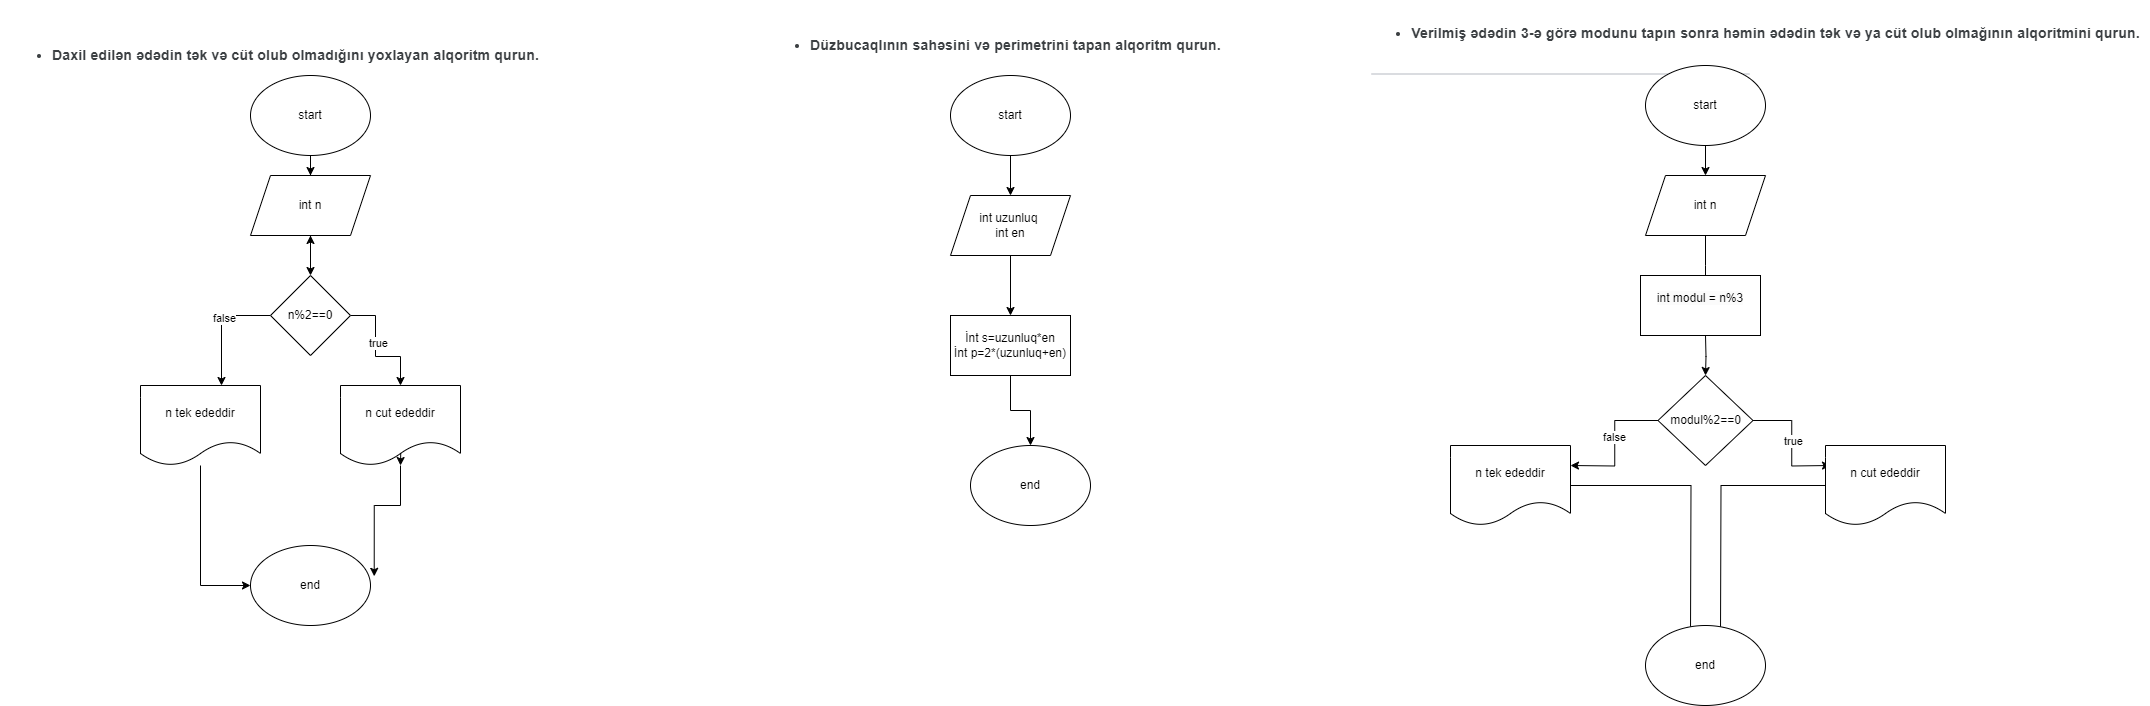

The diagram above was exported from draw.io. Its source (the exported page's mxGraphModel, read from the mxfile embedded in the PNG):
<mxGraphModel dx="1100" dy="585" grid="1" gridSize="10" guides="1" tooltips="1" connect="1" arrows="1" fold="1" page="1" pageScale="1" pageWidth="850" pageHeight="1100" math="0" shadow="0">
  <root>
    <mxCell id="0" />
    <mxCell id="1" parent="0" />
    <mxCell id="_MrgOMn9FYVlfgmvgo2y-79" style="edgeStyle=orthogonalEdgeStyle;rounded=0;orthogonalLoop=1;jettySize=auto;html=1;" edge="1" parent="1" source="_MrgOMn9FYVlfgmvgo2y-80">
      <mxGeometry relative="1" as="geometry">
        <mxPoint x="610" y="440" as="targetPoint" />
      </mxGeometry>
    </mxCell>
    <mxCell id="_MrgOMn9FYVlfgmvgo2y-2" value="start" style="ellipse;whiteSpace=wrap;html=1;" vertex="1" parent="1">
      <mxGeometry x="550" y="280" width="120" height="80" as="geometry" />
    </mxCell>
    <mxCell id="_MrgOMn9FYVlfgmvgo2y-20" value="&lt;div&gt;&lt;ul style=&quot;-webkit-tap-highlight-color: transparent; list-style-position: initial; list-style-image: initial; margin: 1em 0px; padding: 0px 0px 0px 40px; color: rgb(60, 64, 67); font-family: Roboto, Arial, sans-serif; font-size: 14px; letter-spacing: 0.2px; text-align: start;&quot;&gt;&lt;li style=&quot;-webkit-tap-highlight-color: transparent;&quot;&gt;&lt;b style=&quot;-webkit-tap-highlight-color: transparent;&quot;&gt;Daxil edilən ədədin tək və cüt olub olmadığını yoxlayan alqoritm qurun.&lt;/b&gt;&lt;/li&gt;&lt;/ul&gt;&lt;b style=&quot;-webkit-tap-highlight-color: transparent; color: rgb(60, 64, 67); font-family: Roboto, Arial, sans-serif; font-size: 14px; letter-spacing: 0.2px; text-align: start;&quot;&gt;&lt;/b&gt;&lt;/div&gt;" style="text;html=1;align=center;verticalAlign=middle;resizable=0;points=[];autosize=1;strokeColor=none;fillColor=none;" vertex="1" parent="1">
      <mxGeometry x="300" y="230" width="550" height="60" as="geometry" />
    </mxCell>
    <mxCell id="_MrgOMn9FYVlfgmvgo2y-81" style="edgeStyle=orthogonalEdgeStyle;rounded=0;orthogonalLoop=1;jettySize=auto;html=1;" edge="1" parent="1" source="_MrgOMn9FYVlfgmvgo2y-80" target="_MrgOMn9FYVlfgmvgo2y-82">
      <mxGeometry relative="1" as="geometry">
        <mxPoint x="610" y="470" as="targetPoint" />
      </mxGeometry>
    </mxCell>
    <mxCell id="_MrgOMn9FYVlfgmvgo2y-83" style="edgeStyle=orthogonalEdgeStyle;rounded=0;orthogonalLoop=1;jettySize=auto;html=1;entryX=0.5;entryY=0;entryDx=0;entryDy=0;" edge="1" parent="1" source="_MrgOMn9FYVlfgmvgo2y-82" target="_MrgOMn9FYVlfgmvgo2y-93">
      <mxGeometry relative="1" as="geometry">
        <mxPoint x="700" y="560" as="targetPoint" />
        <Array as="points">
          <mxPoint x="675" y="520" />
          <mxPoint x="675" y="561" />
          <mxPoint x="700" y="561" />
        </Array>
      </mxGeometry>
    </mxCell>
    <mxCell id="_MrgOMn9FYVlfgmvgo2y-131" value="true" style="edgeLabel;html=1;align=center;verticalAlign=middle;resizable=0;points=[];" vertex="1" connectable="0" parent="_MrgOMn9FYVlfgmvgo2y-83">
      <mxGeometry x="-0.1167" y="2" relative="1" as="geometry">
        <mxPoint as="offset" />
      </mxGeometry>
    </mxCell>
    <mxCell id="_MrgOMn9FYVlfgmvgo2y-96" style="edgeStyle=orthogonalEdgeStyle;rounded=0;orthogonalLoop=1;jettySize=auto;html=1;" edge="1" parent="1" source="_MrgOMn9FYVlfgmvgo2y-82">
      <mxGeometry relative="1" as="geometry">
        <mxPoint x="520" y="590" as="targetPoint" />
        <Array as="points">
          <mxPoint x="521" y="520" />
        </Array>
      </mxGeometry>
    </mxCell>
    <mxCell id="_MrgOMn9FYVlfgmvgo2y-128" value="false" style="edgeLabel;html=1;align=center;verticalAlign=middle;resizable=0;points=[];" vertex="1" connectable="0" parent="_MrgOMn9FYVlfgmvgo2y-96">
      <mxGeometry x="-0.2333" y="2" relative="1" as="geometry">
        <mxPoint as="offset" />
      </mxGeometry>
    </mxCell>
    <mxCell id="_MrgOMn9FYVlfgmvgo2y-82" value="n%2==0" style="rhombus;whiteSpace=wrap;html=1;" vertex="1" parent="1">
      <mxGeometry x="570" y="480" width="80" height="80" as="geometry" />
    </mxCell>
    <mxCell id="_MrgOMn9FYVlfgmvgo2y-87" value="end" style="ellipse;whiteSpace=wrap;html=1;" vertex="1" parent="1">
      <mxGeometry x="550" y="750" width="120" height="80" as="geometry" />
    </mxCell>
    <mxCell id="_MrgOMn9FYVlfgmvgo2y-92" style="edgeStyle=orthogonalEdgeStyle;rounded=0;orthogonalLoop=1;jettySize=auto;html=1;" edge="1" parent="1" target="_MrgOMn9FYVlfgmvgo2y-93">
      <mxGeometry relative="1" as="geometry">
        <mxPoint x="700" y="680" as="targetPoint" />
        <mxPoint x="700" y="620" as="sourcePoint" />
      </mxGeometry>
    </mxCell>
    <mxCell id="_MrgOMn9FYVlfgmvgo2y-93" value="n cut ededdir" style="shape=document;whiteSpace=wrap;html=1;boundedLbl=1;" vertex="1" parent="1">
      <mxGeometry x="640" y="590" width="120" height="80" as="geometry" />
    </mxCell>
    <mxCell id="_MrgOMn9FYVlfgmvgo2y-100" style="edgeStyle=orthogonalEdgeStyle;rounded=0;orthogonalLoop=1;jettySize=auto;html=1;entryX=0;entryY=0.5;entryDx=0;entryDy=0;" edge="1" parent="1" source="_MrgOMn9FYVlfgmvgo2y-98" target="_MrgOMn9FYVlfgmvgo2y-87">
      <mxGeometry relative="1" as="geometry" />
    </mxCell>
    <mxCell id="_MrgOMn9FYVlfgmvgo2y-98" value="n tek ededdir" style="shape=document;whiteSpace=wrap;html=1;boundedLbl=1;" vertex="1" parent="1">
      <mxGeometry x="440" y="590" width="120" height="80" as="geometry" />
    </mxCell>
    <mxCell id="_MrgOMn9FYVlfgmvgo2y-101" style="edgeStyle=orthogonalEdgeStyle;rounded=0;orthogonalLoop=1;jettySize=auto;html=1;entryX=1.031;entryY=0.385;entryDx=0;entryDy=0;entryPerimeter=0;" edge="1" parent="1" source="_MrgOMn9FYVlfgmvgo2y-93" target="_MrgOMn9FYVlfgmvgo2y-87">
      <mxGeometry relative="1" as="geometry" />
    </mxCell>
    <mxCell id="_MrgOMn9FYVlfgmvgo2y-102" value="" style="edgeStyle=orthogonalEdgeStyle;rounded=0;orthogonalLoop=1;jettySize=auto;html=1;" edge="1" parent="1" source="_MrgOMn9FYVlfgmvgo2y-2" target="_MrgOMn9FYVlfgmvgo2y-80">
      <mxGeometry relative="1" as="geometry">
        <mxPoint x="610" y="440" as="targetPoint" />
        <mxPoint x="610" y="350" as="sourcePoint" />
      </mxGeometry>
    </mxCell>
    <mxCell id="_MrgOMn9FYVlfgmvgo2y-80" value="int n" style="shape=parallelogram;perimeter=parallelogramPerimeter;whiteSpace=wrap;html=1;fixedSize=1;" vertex="1" parent="1">
      <mxGeometry x="550" y="380" width="120" height="60" as="geometry" />
    </mxCell>
    <mxCell id="_MrgOMn9FYVlfgmvgo2y-103" value="&lt;ul style=&quot;-webkit-tap-highlight-color: transparent; list-style-position: initial; list-style-image: initial; margin: 1em 0px; padding: 0px 0px 0px 40px; color: rgb(60, 64, 67); font-family: Roboto, Arial, sans-serif; font-size: 14px; letter-spacing: 0.2px; text-align: start;&quot;&gt;&lt;li style=&quot;-webkit-tap-highlight-color: transparent;&quot;&gt;&lt;b style=&quot;-webkit-tap-highlight-color: transparent;&quot;&gt;Düzbucaqlının sahəsini və perimetrini tapan alqoritm qurun.&lt;/b&gt;&lt;/li&gt;&lt;/ul&gt;&lt;b style=&quot;-webkit-tap-highlight-color: transparent; color: rgb(60, 64, 67); font-family: Roboto, Arial, sans-serif; font-size: 14px; letter-spacing: 0.2px; text-align: start;&quot;&gt;&lt;/b&gt;" style="text;html=1;align=center;verticalAlign=middle;resizable=0;points=[];autosize=1;strokeColor=none;fillColor=none;" vertex="1" parent="1">
      <mxGeometry x="1060" y="220" width="470" height="60" as="geometry" />
    </mxCell>
    <mxCell id="_MrgOMn9FYVlfgmvgo2y-132" value="" style="edgeStyle=orthogonalEdgeStyle;rounded=0;orthogonalLoop=1;jettySize=auto;html=1;" edge="1" parent="1" source="_MrgOMn9FYVlfgmvgo2y-104" target="_MrgOMn9FYVlfgmvgo2y-112">
      <mxGeometry relative="1" as="geometry" />
    </mxCell>
    <mxCell id="_MrgOMn9FYVlfgmvgo2y-104" value="start" style="ellipse;whiteSpace=wrap;html=1;" vertex="1" parent="1">
      <mxGeometry x="1250" y="280" width="120" height="80" as="geometry" />
    </mxCell>
    <mxCell id="_MrgOMn9FYVlfgmvgo2y-134" value="" style="edgeStyle=orthogonalEdgeStyle;rounded=0;orthogonalLoop=1;jettySize=auto;html=1;" edge="1" parent="1" source="_MrgOMn9FYVlfgmvgo2y-112" target="_MrgOMn9FYVlfgmvgo2y-133">
      <mxGeometry relative="1" as="geometry" />
    </mxCell>
    <mxCell id="_MrgOMn9FYVlfgmvgo2y-112" value="int uzunluq&amp;nbsp;&lt;br&gt;int en" style="shape=parallelogram;perimeter=parallelogramPerimeter;whiteSpace=wrap;html=1;fixedSize=1;" vertex="1" parent="1">
      <mxGeometry x="1250" y="400" width="120" height="60" as="geometry" />
    </mxCell>
    <mxCell id="_MrgOMn9FYVlfgmvgo2y-135" style="edgeStyle=orthogonalEdgeStyle;rounded=0;orthogonalLoop=1;jettySize=auto;html=1;" edge="1" parent="1" source="_MrgOMn9FYVlfgmvgo2y-133" target="_MrgOMn9FYVlfgmvgo2y-136">
      <mxGeometry relative="1" as="geometry">
        <mxPoint x="1310" y="630" as="targetPoint" />
      </mxGeometry>
    </mxCell>
    <mxCell id="_MrgOMn9FYVlfgmvgo2y-133" value="İnt s=uzunluq*en&lt;br&gt;İnt p=2*(uzunluq+en)" style="rounded=0;whiteSpace=wrap;html=1;" vertex="1" parent="1">
      <mxGeometry x="1250" y="520" width="120" height="60" as="geometry" />
    </mxCell>
    <mxCell id="_MrgOMn9FYVlfgmvgo2y-136" value="end" style="ellipse;whiteSpace=wrap;html=1;" vertex="1" parent="1">
      <mxGeometry x="1270" y="650" width="120" height="80" as="geometry" />
    </mxCell>
    <mxCell id="_MrgOMn9FYVlfgmvgo2y-138" value="&lt;div style=&quot;-webkit-tap-highlight-color: transparent; color: rgba(0, 0, 0, 0.87); font-family: Roboto, Helvetica, Arial, sans-serif; font-size: 13px; text-align: start;&quot;&gt;&lt;div style=&quot;-webkit-tap-highlight-color: transparent; letter-spacing: 0.0142857em; font-family: Roboto, Arial, sans-serif; font-size: 0.875rem; line-height: 1.25rem; color: rgb(60, 64, 67); margin-bottom: 1rem; overflow: hidden; overflow-wrap: break-word;&quot; class=&quot;nGi02b tLDEHd j70YMc&quot;&gt;&lt;ul style=&quot;-webkit-tap-highlight-color: transparent; list-style-position: initial; list-style-image: initial; margin: 1em 0px; padding: 0px 0px 0px 40px;&quot;&gt;&lt;li style=&quot;-webkit-tap-highlight-color: transparent;&quot;&gt;&lt;b style=&quot;-webkit-tap-highlight-color: transparent;&quot;&gt;Verilmiş ədədin 3-ə görə modunu tapın sonra həmin ədədin tək və ya cüt olub olmağının alqoritmini qurun.&lt;/b&gt;&lt;/li&gt;&lt;/ul&gt;&lt;/div&gt;&lt;/div&gt;&lt;div style=&quot;-webkit-tap-highlight-color: transparent; display: flex; flex-direction: column; color: rgba(0, 0, 0, 0.87); font-family: Roboto, Helvetica, Arial, sans-serif; font-size: 13px; text-align: start;&quot; data-include-stream-item-materials=&quot;true&quot; data-material-parent-id=&quot;PTCFbe&quot; data-filter=&quot;0&quot; data-is-edit-mode=&quot;false&quot; class=&quot;sVNOQ&quot;&gt;&lt;div style=&quot;-webkit-tap-highlight-color: transparent; padding-bottom: 1rem;&quot; class=&quot;AgzMgb hjqfGd&quot;&gt;&lt;div style=&quot;-webkit-tap-highlight-color: transparent; display: flex; flex-flow: wrap; margin-right: -0.75rem;&quot; data-read-only=&quot;false&quot; data-forms-only=&quot;false&quot; data-show-cover-photo-settings=&quot;false&quot; data-show-originality-analyses=&quot;false&quot; data-link-destination=&quot;1&quot; data-copies-only=&quot;false&quot; data-exclude-cover-photo=&quot;false&quot; data-mode=&quot;7&quot; data-parent-id=&quot;PTCFbe&quot; class=&quot;MlZb9c xLFtvb&quot;&gt;&lt;div style=&quot;-webkit-tap-highlight-color: transparent; box-sizing: border-box; margin-bottom: 0.75rem; margin-right: 0.75rem; width: calc(50% - 0.75rem);&quot; data-attachment-id=&quot;666064253987&quot; class=&quot;t2wIBc&quot;&gt;&lt;div style=&quot;-webkit-tap-highlight-color: transparent; align-items: center; display: flex; flex-direction: row; background-color: rgb(255, 255, 255); border: 0.0625rem solid rgb(218, 220, 224); border-radius: 0.5rem; overflow: hidden; padding-right: 0.5rem; position: relative;&quot; class=&quot;r0VQac QRiHXd Aopndd&quot;&gt;&lt;a style=&quot;-webkit-tap-highlight-color: transparent; text-decoration-line: none; color: rgb(41, 98, 255); align-items: center; display: flex; flex-direction: row; outline: none; flex-grow: 1; overflow: hidden;&quot; data-focus-id=&quot;hSRGPd-666064253987&quot; title=&quot;C# | Data Types - GeeksforGeeks&quot; href=&quot;https://www.geeksforgeeks.org/c-sharp-data-types/?authuser=0&quot; aria-label=&quot;Прикрепленный файл: ссылка (https://www.geeksforgeeks.org/c-sharp-data-types/)&quot; target=&quot;_blank&quot; class=&quot;vwNuXe JkIgWb QRiHXd MymH0d maXJsd&quot;&gt;&lt;/a&gt;&lt;/div&gt;&lt;/div&gt;&lt;/div&gt;&lt;/div&gt;&lt;/div&gt;" style="text;html=1;align=center;verticalAlign=middle;resizable=0;points=[];autosize=1;strokeColor=none;fillColor=none;" vertex="1" parent="1">
      <mxGeometry x="1660" y="205" width="790" height="110" as="geometry" />
    </mxCell>
    <mxCell id="_MrgOMn9FYVlfgmvgo2y-139" value="" style="edgeStyle=orthogonalEdgeStyle;rounded=0;orthogonalLoop=1;jettySize=auto;html=1;" edge="1" parent="1" source="_MrgOMn9FYVlfgmvgo2y-140" target="_MrgOMn9FYVlfgmvgo2y-142">
      <mxGeometry relative="1" as="geometry" />
    </mxCell>
    <mxCell id="_MrgOMn9FYVlfgmvgo2y-140" value="start" style="ellipse;whiteSpace=wrap;html=1;" vertex="1" parent="1">
      <mxGeometry x="1945" y="270" width="120" height="80" as="geometry" />
    </mxCell>
    <mxCell id="_MrgOMn9FYVlfgmvgo2y-158" style="edgeStyle=orthogonalEdgeStyle;rounded=0;orthogonalLoop=1;jettySize=auto;html=1;" edge="1" parent="1" source="_MrgOMn9FYVlfgmvgo2y-142">
      <mxGeometry relative="1" as="geometry">
        <mxPoint x="2005" y="500" as="targetPoint" />
      </mxGeometry>
    </mxCell>
    <mxCell id="_MrgOMn9FYVlfgmvgo2y-142" value="int n" style="shape=parallelogram;perimeter=parallelogramPerimeter;whiteSpace=wrap;html=1;fixedSize=1;" vertex="1" parent="1">
      <mxGeometry x="1945" y="380" width="120" height="60" as="geometry" />
    </mxCell>
    <mxCell id="_MrgOMn9FYVlfgmvgo2y-160" style="edgeStyle=orthogonalEdgeStyle;rounded=0;orthogonalLoop=1;jettySize=auto;html=1;" edge="1" parent="1">
      <mxGeometry relative="1" as="geometry">
        <mxPoint x="2005" y="540" as="sourcePoint" />
        <mxPoint x="2005" y="580" as="targetPoint" />
      </mxGeometry>
    </mxCell>
    <mxCell id="_MrgOMn9FYVlfgmvgo2y-161" value="&#10;&lt;span style=&quot;color: rgb(0, 0, 0); font-family: Helvetica; font-size: 12px; font-style: normal; font-variant-ligatures: normal; font-variant-caps: normal; font-weight: 400; letter-spacing: normal; orphans: 2; text-align: center; text-indent: 0px; text-transform: none; widows: 2; word-spacing: 0px; -webkit-text-stroke-width: 0px; background-color: rgb(251, 251, 251); text-decoration-thickness: initial; text-decoration-style: initial; text-decoration-color: initial; float: none; display: inline !important;&quot;&gt;int modul = n%3&lt;/span&gt;&#10;&#10;" style="rounded=0;whiteSpace=wrap;html=1;" vertex="1" parent="1">
      <mxGeometry x="1940" y="480" width="120" height="60" as="geometry" />
    </mxCell>
    <mxCell id="_MrgOMn9FYVlfgmvgo2y-163" style="edgeStyle=orthogonalEdgeStyle;rounded=0;orthogonalLoop=1;jettySize=auto;html=1;" edge="1" parent="1" source="_MrgOMn9FYVlfgmvgo2y-162">
      <mxGeometry relative="1" as="geometry">
        <mxPoint x="1870" y="670" as="targetPoint" />
      </mxGeometry>
    </mxCell>
    <mxCell id="_MrgOMn9FYVlfgmvgo2y-190" value="false" style="edgeLabel;html=1;align=center;verticalAlign=middle;resizable=0;points=[];" vertex="1" connectable="0" parent="_MrgOMn9FYVlfgmvgo2y-163">
      <mxGeometry x="-0.0972" y="-1" relative="1" as="geometry">
        <mxPoint as="offset" />
      </mxGeometry>
    </mxCell>
    <mxCell id="_MrgOMn9FYVlfgmvgo2y-184" style="edgeStyle=orthogonalEdgeStyle;rounded=0;orthogonalLoop=1;jettySize=auto;html=1;" edge="1" parent="1" source="_MrgOMn9FYVlfgmvgo2y-162">
      <mxGeometry relative="1" as="geometry">
        <mxPoint x="2130" y="670" as="targetPoint" />
      </mxGeometry>
    </mxCell>
    <mxCell id="_MrgOMn9FYVlfgmvgo2y-192" value="true" style="edgeLabel;html=1;align=center;verticalAlign=middle;resizable=0;points=[];" vertex="1" connectable="0" parent="_MrgOMn9FYVlfgmvgo2y-184">
      <mxGeometry x="-0.046" y="1" relative="1" as="geometry">
        <mxPoint as="offset" />
      </mxGeometry>
    </mxCell>
    <mxCell id="_MrgOMn9FYVlfgmvgo2y-162" value="modul%2==0" style="rhombus;whiteSpace=wrap;html=1;" vertex="1" parent="1">
      <mxGeometry x="1957.5" y="580" width="95" height="90" as="geometry" />
    </mxCell>
    <mxCell id="_MrgOMn9FYVlfgmvgo2y-188" style="edgeStyle=orthogonalEdgeStyle;rounded=0;orthogonalLoop=1;jettySize=auto;html=1;" edge="1" parent="1" source="_MrgOMn9FYVlfgmvgo2y-185">
      <mxGeometry relative="1" as="geometry">
        <mxPoint x="1990" y="840" as="targetPoint" />
      </mxGeometry>
    </mxCell>
    <mxCell id="_MrgOMn9FYVlfgmvgo2y-185" value="n tek ededdir" style="shape=document;whiteSpace=wrap;html=1;boundedLbl=1;" vertex="1" parent="1">
      <mxGeometry x="1750" y="650" width="120" height="80" as="geometry" />
    </mxCell>
    <mxCell id="_MrgOMn9FYVlfgmvgo2y-187" style="edgeStyle=orthogonalEdgeStyle;rounded=0;orthogonalLoop=1;jettySize=auto;html=1;" edge="1" parent="1" source="_MrgOMn9FYVlfgmvgo2y-186">
      <mxGeometry relative="1" as="geometry">
        <mxPoint x="2020" y="840" as="targetPoint" />
      </mxGeometry>
    </mxCell>
    <mxCell id="_MrgOMn9FYVlfgmvgo2y-186" value="n cut ededdir" style="shape=document;whiteSpace=wrap;html=1;boundedLbl=1;" vertex="1" parent="1">
      <mxGeometry x="2125" y="650" width="120" height="80" as="geometry" />
    </mxCell>
    <mxCell id="_MrgOMn9FYVlfgmvgo2y-189" value="end" style="ellipse;whiteSpace=wrap;html=1;" vertex="1" parent="1">
      <mxGeometry x="1945" y="830" width="120" height="80" as="geometry" />
    </mxCell>
  </root>
</mxGraphModel>